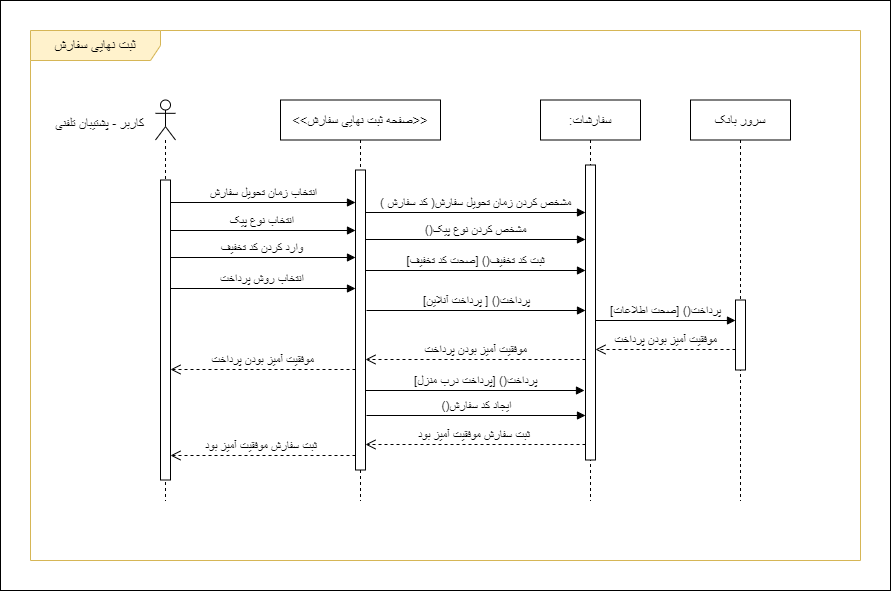

The diagram above was exported from draw.io. Its source (the exported page's mxGraphModel, read from the mxfile embedded in the PNG):
<mxGraphModel dx="1900" dy="541" grid="1" gridSize="10" guides="1" tooltips="1" connect="1" arrows="1" fold="1" page="1" pageScale="1" pageWidth="850" pageHeight="1100" math="0" shadow="0">
  <root>
    <mxCell id="mpdTvqQMndkr-KgNt2Z7-0" />
    <mxCell id="mpdTvqQMndkr-KgNt2Z7-1" parent="mpdTvqQMndkr-KgNt2Z7-0" />
    <mxCell id="z60G0vVJvQVQSbZw7_P--0" value="" style="rounded=0;whiteSpace=wrap;html=1;" vertex="1" parent="mpdTvqQMndkr-KgNt2Z7-1">
      <mxGeometry x="-20" y="10" width="890" height="590" as="geometry" />
    </mxCell>
    <mxCell id="mpdTvqQMndkr-KgNt2Z7-2" value="&lt;font style=&quot;font-size: 14px;&quot;&gt;ثبت نهایی سفارش&lt;/font&gt;" style="shape=umlFrame;whiteSpace=wrap;html=1;pointerEvents=0;width=130;height=30;fillColor=#FFF2CC;strokeColor=#d6b656;" parent="mpdTvqQMndkr-KgNt2Z7-1" vertex="1">
      <mxGeometry x="10" y="40" width="830" height="530" as="geometry" />
    </mxCell>
    <mxCell id="mpdTvqQMndkr-KgNt2Z7-3" value="" style="shape=umlLifeline;perimeter=lifelinePerimeter;whiteSpace=wrap;html=1;container=1;dropTarget=0;collapsible=0;recursiveResize=0;outlineConnect=0;portConstraint=eastwest;newEdgeStyle={&quot;curved&quot;:0,&quot;rounded&quot;:0};participant=umlActor;size=40;" parent="mpdTvqQMndkr-KgNt2Z7-1" vertex="1">
      <mxGeometry x="135" y="109.5" width="20" height="400.5" as="geometry" />
    </mxCell>
    <mxCell id="mpdTvqQMndkr-KgNt2Z7-4" value="" style="html=1;points=[[0,0,0,0,5],[0,1,0,0,-5],[1,0,0,0,5],[1,1,0,0,-5]];perimeter=orthogonalPerimeter;outlineConnect=0;targetShapes=umlLifeline;portConstraint=eastwest;newEdgeStyle={&quot;curved&quot;:0,&quot;rounded&quot;:0};" parent="mpdTvqQMndkr-KgNt2Z7-3" vertex="1">
      <mxGeometry x="5" y="80" width="10" height="300" as="geometry" />
    </mxCell>
    <mxCell id="mpdTvqQMndkr-KgNt2Z7-5" value="&lt;font style=&quot;font-size: 13px;&quot;&gt;کاربر - پشتیبان تلفنی&lt;/font&gt;" style="text;html=1;align=center;verticalAlign=middle;resizable=0;points=[];autosize=1;strokeColor=none;fillColor=none;" parent="mpdTvqQMndkr-KgNt2Z7-1" vertex="1">
      <mxGeometry x="24" y="118" width="110" height="30" as="geometry" />
    </mxCell>
    <mxCell id="mpdTvqQMndkr-KgNt2Z7-6" value="&lt;font style=&quot;font-size: 13px;&quot;&gt;:سفارشات&lt;/font&gt;" style="shape=umlLifeline;perimeter=lifelinePerimeter;whiteSpace=wrap;html=1;container=1;dropTarget=0;collapsible=0;recursiveResize=0;outlineConnect=0;portConstraint=eastwest;newEdgeStyle={&quot;curved&quot;:0,&quot;rounded&quot;:0};" parent="mpdTvqQMndkr-KgNt2Z7-1" vertex="1">
      <mxGeometry x="520" y="109.5" width="100" height="400.5" as="geometry" />
    </mxCell>
    <mxCell id="mpdTvqQMndkr-KgNt2Z7-7" value="" style="html=1;points=[[0,0,0,0,5],[0,1,0,0,-5],[1,0,0,0,5],[1,1,0,0,-5]];perimeter=orthogonalPerimeter;outlineConnect=0;targetShapes=umlLifeline;portConstraint=eastwest;newEdgeStyle={&quot;curved&quot;:0,&quot;rounded&quot;:0};" parent="mpdTvqQMndkr-KgNt2Z7-6" vertex="1">
      <mxGeometry x="45" y="65" width="10" height="295" as="geometry" />
    </mxCell>
    <mxCell id="mpdTvqQMndkr-KgNt2Z7-9" value="&lt;font style=&quot;font-size: 12px;&quot;&gt;انتخاب زمان تحویل سفارش&lt;/font&gt;" style="html=1;verticalAlign=bottom;endArrow=block;curved=0;rounded=0;" parent="mpdTvqQMndkr-KgNt2Z7-1" edge="1">
      <mxGeometry width="80" relative="1" as="geometry">
        <mxPoint x="150" y="212" as="sourcePoint" />
        <mxPoint x="335" y="212" as="targetPoint" />
      </mxGeometry>
    </mxCell>
    <mxCell id="mpdTvqQMndkr-KgNt2Z7-10" value="&lt;span style=&quot;font-size: 13px;&quot;&gt;&amp;lt;&amp;lt;صفحه ثبت نهایی سفارش&amp;gt;&amp;gt;&lt;/span&gt;" style="shape=umlLifeline;perimeter=lifelinePerimeter;whiteSpace=wrap;html=1;container=1;dropTarget=0;collapsible=0;recursiveResize=0;outlineConnect=0;portConstraint=eastwest;newEdgeStyle={&quot;curved&quot;:0,&quot;rounded&quot;:0};" parent="mpdTvqQMndkr-KgNt2Z7-1" vertex="1">
      <mxGeometry x="260" y="109.5" width="160" height="400.5" as="geometry" />
    </mxCell>
    <mxCell id="mpdTvqQMndkr-KgNt2Z7-11" value="" style="html=1;points=[[0,0,0,0,5],[0,1,0,0,-5],[1,0,0,0,5],[1,1,0,0,-5]];perimeter=orthogonalPerimeter;outlineConnect=0;targetShapes=umlLifeline;portConstraint=eastwest;newEdgeStyle={&quot;curved&quot;:0,&quot;rounded&quot;:0};" parent="mpdTvqQMndkr-KgNt2Z7-10" vertex="1">
      <mxGeometry x="75" y="70" width="10" height="300" as="geometry" />
    </mxCell>
    <mxCell id="mpdTvqQMndkr-KgNt2Z7-14" value="&lt;font style=&quot;font-size: 13px;&quot;&gt;سرور بانک&lt;/font&gt;" style="shape=umlLifeline;perimeter=lifelinePerimeter;whiteSpace=wrap;html=1;container=1;dropTarget=0;collapsible=0;recursiveResize=0;outlineConnect=0;portConstraint=eastwest;newEdgeStyle={&quot;curved&quot;:0,&quot;rounded&quot;:0};" parent="mpdTvqQMndkr-KgNt2Z7-1" vertex="1">
      <mxGeometry x="670" y="109.5" width="100" height="400.5" as="geometry" />
    </mxCell>
    <mxCell id="mpdTvqQMndkr-KgNt2Z7-15" value="" style="html=1;points=[[0,0,0,0,5],[0,1,0,0,-5],[1,0,0,0,5],[1,1,0,0,-5]];perimeter=orthogonalPerimeter;outlineConnect=0;targetShapes=umlLifeline;portConstraint=eastwest;newEdgeStyle={&quot;curved&quot;:0,&quot;rounded&quot;:0};" parent="mpdTvqQMndkr-KgNt2Z7-14" vertex="1">
      <mxGeometry x="45" y="200" width="10" height="70" as="geometry" />
    </mxCell>
    <mxCell id="mpdTvqQMndkr-KgNt2Z7-16" value="&lt;font style=&quot;font-size: 12px;&quot;&gt;( کد سفارش )مشخص کردن زمان تحویل سفارش&lt;/font&gt;" style="html=1;verticalAlign=bottom;endArrow=block;curved=0;rounded=0;" parent="mpdTvqQMndkr-KgNt2Z7-1" edge="1">
      <mxGeometry width="80" relative="1" as="geometry">
        <mxPoint x="345" y="222" as="sourcePoint" />
        <mxPoint x="565" y="222" as="targetPoint" />
      </mxGeometry>
    </mxCell>
    <mxCell id="mpdTvqQMndkr-KgNt2Z7-17" value="&lt;font style=&quot;font-size: 12px;&quot;&gt;()مشخص کردن نوع پیک&lt;/font&gt;" style="html=1;verticalAlign=bottom;endArrow=block;curved=0;rounded=0;" parent="mpdTvqQMndkr-KgNt2Z7-1" edge="1">
      <mxGeometry width="80" relative="1" as="geometry">
        <mxPoint x="345" y="249" as="sourcePoint" />
        <mxPoint x="565" y="249" as="targetPoint" />
      </mxGeometry>
    </mxCell>
    <mxCell id="mpdTvqQMndkr-KgNt2Z7-18" value="&lt;font style=&quot;font-size: 12px;&quot;&gt;[صحت کد تخفیف] ()ثبت کد تخفیف&lt;/font&gt;" style="html=1;verticalAlign=bottom;endArrow=block;curved=0;rounded=0;" parent="mpdTvqQMndkr-KgNt2Z7-1" edge="1">
      <mxGeometry x="0.0008" width="80" relative="1" as="geometry">
        <mxPoint x="345" y="280" as="sourcePoint" />
        <mxPoint x="565" y="280" as="targetPoint" />
        <mxPoint as="offset" />
      </mxGeometry>
    </mxCell>
    <mxCell id="yctcFQhEw5zpYdeUSIP1-0" value="&lt;font style=&quot;font-size: 12px;&quot;&gt;انتخاب نوع پیک&amp;nbsp;&lt;br&gt;&lt;/font&gt;" style="html=1;verticalAlign=bottom;endArrow=block;curved=0;rounded=0;" parent="mpdTvqQMndkr-KgNt2Z7-1" edge="1">
      <mxGeometry width="80" relative="1" as="geometry">
        <mxPoint x="150" y="240" as="sourcePoint" />
        <mxPoint x="335" y="240" as="targetPoint" />
      </mxGeometry>
    </mxCell>
    <mxCell id="yctcFQhEw5zpYdeUSIP1-1" value="&lt;font style=&quot;font-size: 12px;&quot;&gt;وارد کردن کد تخفیف&amp;nbsp;&lt;/font&gt;" style="html=1;verticalAlign=bottom;endArrow=block;curved=0;rounded=0;" parent="mpdTvqQMndkr-KgNt2Z7-1" edge="1">
      <mxGeometry width="80" relative="1" as="geometry">
        <mxPoint x="150" y="267" as="sourcePoint" />
        <mxPoint x="335" y="267" as="targetPoint" />
      </mxGeometry>
    </mxCell>
    <mxCell id="yctcFQhEw5zpYdeUSIP1-2" value="&lt;font style=&quot;font-size: 12px;&quot;&gt;انتخاب روش پرداخت&amp;nbsp;&lt;/font&gt;" style="html=1;verticalAlign=bottom;endArrow=block;curved=0;rounded=0;" parent="mpdTvqQMndkr-KgNt2Z7-1" edge="1">
      <mxGeometry width="80" relative="1" as="geometry">
        <mxPoint x="150" y="298" as="sourcePoint" />
        <mxPoint x="335" y="298" as="targetPoint" />
      </mxGeometry>
    </mxCell>
    <mxCell id="yctcFQhEw5zpYdeUSIP1-3" value="&lt;font style=&quot;font-size: 12px;&quot;&gt;[پرداخت آنلاین ] ()پرداخت&lt;/font&gt;" style="html=1;verticalAlign=bottom;endArrow=block;curved=0;rounded=0;" parent="mpdTvqQMndkr-KgNt2Z7-1" edge="1">
      <mxGeometry x="0.0008" width="80" relative="1" as="geometry">
        <mxPoint x="346" y="320" as="sourcePoint" />
        <mxPoint x="565" y="320" as="targetPoint" />
        <mxPoint as="offset" />
      </mxGeometry>
    </mxCell>
    <mxCell id="yctcFQhEw5zpYdeUSIP1-4" value="&lt;font style=&quot;font-size: 12px;&quot;&gt;[صحت اطلاعات] ()پرداخت&lt;/font&gt;" style="html=1;verticalAlign=bottom;endArrow=block;curved=0;rounded=0;" parent="mpdTvqQMndkr-KgNt2Z7-1" edge="1">
      <mxGeometry x="0.0008" width="80" relative="1" as="geometry">
        <mxPoint x="575" y="330" as="sourcePoint" />
        <mxPoint x="715" y="330" as="targetPoint" />
        <mxPoint as="offset" />
      </mxGeometry>
    </mxCell>
    <mxCell id="yctcFQhEw5zpYdeUSIP1-5" value="&lt;font style=&quot;font-size: 12px;&quot;&gt;موفقیت آمیز بودن پرداخت&lt;/font&gt;" style="html=1;verticalAlign=bottom;endArrow=open;dashed=1;endSize=8;curved=0;rounded=0;" parent="mpdTvqQMndkr-KgNt2Z7-1" edge="1">
      <mxGeometry relative="1" as="geometry">
        <mxPoint x="715" y="359" as="sourcePoint" />
        <mxPoint x="575" y="359" as="targetPoint" />
      </mxGeometry>
    </mxCell>
    <mxCell id="yctcFQhEw5zpYdeUSIP1-6" value="&lt;font style=&quot;font-size: 12px;&quot;&gt;موفقیت آمیز بودن پرداخت&lt;/font&gt;" style="html=1;verticalAlign=bottom;endArrow=open;dashed=1;endSize=8;curved=0;rounded=0;" parent="mpdTvqQMndkr-KgNt2Z7-1" edge="1">
      <mxGeometry relative="1" as="geometry">
        <mxPoint x="565" y="369" as="sourcePoint" />
        <mxPoint x="345" y="369" as="targetPoint" />
      </mxGeometry>
    </mxCell>
    <mxCell id="yctcFQhEw5zpYdeUSIP1-7" value="&lt;font style=&quot;font-size: 12px;&quot;&gt;موفقیت آمیز بودن پرداخت&lt;/font&gt;" style="html=1;verticalAlign=bottom;endArrow=open;dashed=1;endSize=8;curved=0;rounded=0;" parent="mpdTvqQMndkr-KgNt2Z7-1" edge="1">
      <mxGeometry relative="1" as="geometry">
        <mxPoint x="335" y="379" as="sourcePoint" />
        <mxPoint x="150" y="379" as="targetPoint" />
      </mxGeometry>
    </mxCell>
    <mxCell id="zZgJGVgEb5lOU0uYZEQJ-0" value="&lt;font style=&quot;font-size: 12px;&quot;&gt;[پرداخت درب منزل] ()پرداخت&lt;/font&gt;" style="html=1;verticalAlign=bottom;endArrow=block;curved=0;rounded=0;" parent="mpdTvqQMndkr-KgNt2Z7-1" edge="1">
      <mxGeometry x="0.0008" width="80" relative="1" as="geometry">
        <mxPoint x="345" y="400" as="sourcePoint" />
        <mxPoint x="564" y="400" as="targetPoint" />
        <mxPoint as="offset" />
      </mxGeometry>
    </mxCell>
    <mxCell id="zZgJGVgEb5lOU0uYZEQJ-1" value="&lt;font style=&quot;font-size: 12px;&quot;&gt;ثبت سفارش موفقیت آمیز بود&amp;nbsp;&lt;/font&gt;" style="html=1;verticalAlign=bottom;endArrow=open;dashed=1;endSize=8;curved=0;rounded=0;" parent="mpdTvqQMndkr-KgNt2Z7-1" edge="1">
      <mxGeometry relative="1" as="geometry">
        <mxPoint x="565" y="454" as="sourcePoint" />
        <mxPoint x="345" y="454" as="targetPoint" />
      </mxGeometry>
    </mxCell>
    <mxCell id="zZgJGVgEb5lOU0uYZEQJ-4" value="&lt;font style=&quot;font-size: 12px;&quot;&gt;ثبت سفارش موفقیت آمیز بود&amp;nbsp;&lt;/font&gt;" style="html=1;verticalAlign=bottom;endArrow=open;dashed=1;endSize=8;curved=0;rounded=0;" parent="mpdTvqQMndkr-KgNt2Z7-1" edge="1">
      <mxGeometry relative="1" as="geometry">
        <mxPoint x="335" y="465" as="sourcePoint" />
        <mxPoint x="150" y="465" as="targetPoint" />
      </mxGeometry>
    </mxCell>
    <mxCell id="AF8A_g2i_wHcxWaN1-KI-0" value="&lt;font style=&quot;font-size: 12px;&quot;&gt;()ایجاد کد سفارش&lt;/font&gt;" style="html=1;verticalAlign=bottom;endArrow=block;curved=0;rounded=0;" parent="mpdTvqQMndkr-KgNt2Z7-1" edge="1">
      <mxGeometry x="0.0008" width="80" relative="1" as="geometry">
        <mxPoint x="346" y="425" as="sourcePoint" />
        <mxPoint x="565" y="425" as="targetPoint" />
        <mxPoint as="offset" />
      </mxGeometry>
    </mxCell>
  </root>
</mxGraphModel>